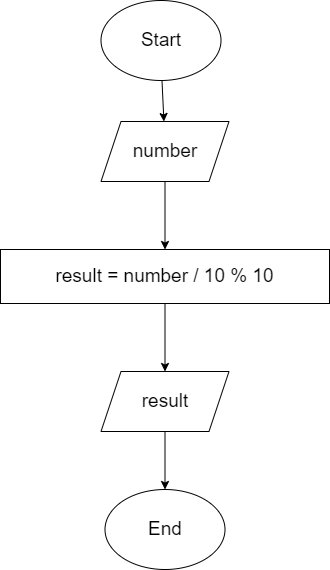

The diagram above was exported from draw.io. Its source (the exported page's mxGraphModel, read from the mxfile embedded in the PNG):
<mxGraphModel dx="1118" dy="892" grid="0" gridSize="10" guides="1" tooltips="1" connect="1" arrows="1" fold="1" page="0" pageScale="1" pageWidth="827" pageHeight="1169" math="0" shadow="0">
  <root>
    <mxCell id="0" />
    <mxCell id="1" parent="0" />
    <mxCell id="22" value="" style="edgeStyle=none;html=1;" parent="1" source="2" target="20" edge="1">
      <mxGeometry relative="1" as="geometry" />
    </mxCell>
    <mxCell id="2" value="&lt;font style=&quot;font-size: 19px&quot;&gt;Start&lt;/font&gt;" style="ellipse;whiteSpace=wrap;html=1;" parent="1" vertex="1">
      <mxGeometry x="255.5" y="-114" width="120" height="80" as="geometry" />
    </mxCell>
    <mxCell id="27" value="" style="edgeStyle=none;html=1;" edge="1" parent="1" source="9" target="26">
      <mxGeometry relative="1" as="geometry" />
    </mxCell>
    <mxCell id="9" value="result = number / 10 % 10" style="rounded=0;whiteSpace=wrap;html=1;fontSize=19;" parent="1" vertex="1">
      <mxGeometry x="155" y="135" width="329" height="54" as="geometry" />
    </mxCell>
    <mxCell id="16" value="&lt;font style=&quot;font-size: 19px&quot;&gt;End&lt;/font&gt;" style="ellipse;whiteSpace=wrap;html=1;" parent="1" vertex="1">
      <mxGeometry x="259.5" y="375" width="120" height="80" as="geometry" />
    </mxCell>
    <mxCell id="29" value="" style="edgeStyle=none;html=1;" edge="1" parent="1" source="20" target="9">
      <mxGeometry relative="1" as="geometry" />
    </mxCell>
    <mxCell id="20" value="&lt;span style=&quot;font-size: 19px&quot;&gt;number&lt;/span&gt;" style="shape=parallelogram;perimeter=parallelogramPerimeter;whiteSpace=wrap;html=1;fixedSize=1;" parent="1" vertex="1">
      <mxGeometry x="255.5" y="7" width="128" height="60" as="geometry" />
    </mxCell>
    <mxCell id="28" value="" style="edgeStyle=none;html=1;" edge="1" parent="1" source="26" target="16">
      <mxGeometry relative="1" as="geometry" />
    </mxCell>
    <mxCell id="26" value="&lt;span style=&quot;font-size: 19px&quot;&gt;result&lt;/span&gt;" style="shape=parallelogram;perimeter=parallelogramPerimeter;whiteSpace=wrap;html=1;fixedSize=1;" vertex="1" parent="1">
      <mxGeometry x="255.5" y="257" width="128" height="60" as="geometry" />
    </mxCell>
  </root>
</mxGraphModel>